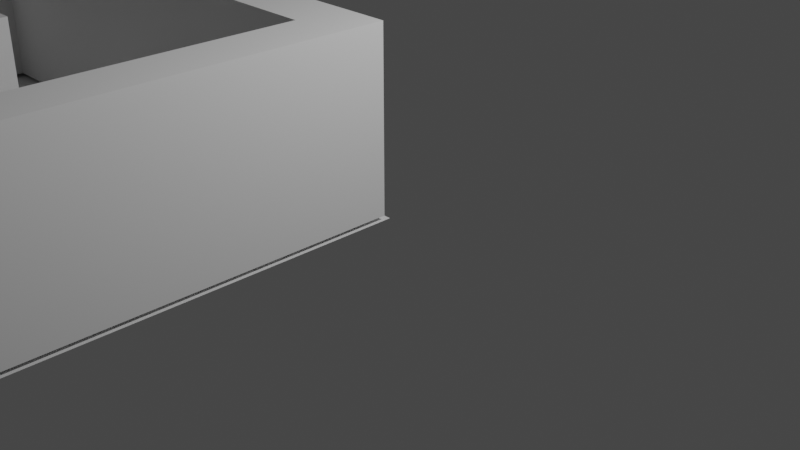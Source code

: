 # Source: Nivel_1.blend  (saved by Blender 3.6.13; exported with 4.5.12 LTS)
import bpy
from mathutils import Matrix  # noqa: F401  (used for matrix-valued properties, if any)

bpy.ops.wm.read_factory_settings(use_empty=True)
scene = bpy.context.scene
scene.name = 'Scene'

# ---- collections
col_collection = bpy.data.collections.new('Collection'); scene.collection.children.link(col_collection)

# ---- world
world_world = bpy.data.worlds.new('World'); scene.world = world_world
world_world.use_nodes = True; world_world.node_tree.nodes.clear()
_N = world_world.node_tree.nodes; _L = world_world.node_tree.links
n0 = _N.new('ShaderNodeOutputWorld'); n0.name = 'World Output'; n0.location = (300, 300)
n1 = _N.new('ShaderNodeBackground'); n1.name = 'Background'; n1.location = (10, 300)
n1.inputs[0].default_value = (0.05088, 0.05088, 0.05088, 1.0)
_L.new(n1.outputs[0], n0.inputs[0])
n0.is_active_output = True
world_world.color = (0.05088, 0.05088, 0.05088)
world_world.use_sun_shadow = False
world_world.sun_shadow_jitter_overblur = 0.0

# ---- cameras
cam_camera = bpy.data.cameras.new('Camera')
cam_camera.clip_end = 100.0
cam_camera.ortho_scale = 7.314

# ---- lights
light_light = bpy.data.lights.new('Light', 'POINT')
light_light.transmission_factor = 0.0
light_light.energy = 1000.0
light_light.shadow_soft_size = 0.1
light_light.shadow_maximum_resolution = 0.006
light_light.use_absolute_resolution = True

# ---- meshes
me_plane = bpy.data.meshes.new('Plane')
me_plane.from_pydata([(-17.33, -15.76, 0.009971), (0.9344, -15.76, 0.009971), (-17.33, 2.023, 0.009971), (0.9344, 2.023, 0.009971)], [], [(0, 1, 3, 2)])
_uv = me_plane.uv_layers.new(name='UVMap')
_uv.uv.foreach_set('vector', [0.0, 0.0, 1.0, 0.0, 1.0, 1.0, 0.0, 1.0])
me_plane.update()
me_cube_003 = bpy.data.meshes.new('Cube.003')
me_cube_003.from_pydata([(0.3421, 0.04239, -1.0), (0.3421, 0.04239, 1.0), (0.3357, 0.8452, -1.0), (0.3357, 0.8452, 1.0), (1.093, 0.04239, -1.0), (1.093, 0.04239, 1.0), (1.093, 0.8452, -1.0), (1.093, 0.8452, 1.0), (0.3421, -23.69, -1.0), (0.3421, -23.69, 1.0), (1.093, -23.69, 1.0), (1.093, -23.69, -1.0), (-8.399, 0.8452, -1.0), (-8.399, 0.04239, -1.0), (-8.399, 0.04239, 1.0), (-8.399, 0.8452, 1.0), (0.3421, -11.48, 1.0), (0.3421, -11.48, -1.0), (0.3421, -21.77, 1.0), (0.3421, -21.77, -1.0), (1.093, -21.77, 1.0), (1.093, -21.77, -1.0), (-7.722, 0.8452, 1.0), (-7.722, 0.04239, 1.0), (-7.722, 0.04239, -1.0), (-7.722, 0.8452, -1.0), (1.093, -6.242, 1.0), (1.093, -6.242, -1.0), (0.3421, -6.242, 1.0), (0.3421, -6.242, -1.0), (1.093, -5.048, 1.0), (1.093, -5.048, -1.0), (0.3421, -5.581, 1.0), (0.3421, -5.581, -1.0), (-8.399, -4.372, -1.0), (-8.399, -4.372, 1.0), (-7.722, -4.372, -1.0), (-7.722, -4.372, 1.0), (-7.722, -3.473, -1.0), (-8.399, -3.473, -1.0), (-7.722, -3.473, 1.0), (-8.399, -3.473, 1.0), (-13.13, -4.372, -1.0), (-13.13, -4.372, 1.0), (-13.13, -3.473, 1.0), (-13.13, -3.473, -1.0), (-2.939, -5.048, 1.0), (-2.939, -6.242, 1.0), (-2.939, -5.048, -1.0), (-2.939, -6.242, -1.0), (-2.038, -6.242, -1.0), (-2.232, -5.581, -1.0), (-2.038, -6.242, 1.0), (-2.232, -5.581, 1.0), (-2.939, -2.555, -1.0), (-2.939, -2.555, 1.0), (-2.232, -2.555, 1.0), (-2.232, -2.555, -1.0), (1.093, -12.25, 1.0), (1.093, -12.25, -1.0), (0.3416, -12.25, 1.0), (0.3416, -12.25, -1.0), (0.3426, -12.25, 1.0), (0.3426, -12.25, -1.0), (0.3421, -12.82, 1.0), (0.3421, -12.82, -1.0), (1.093, -12.82, 1.0), (1.093, -12.82, -1.0), (-6.739, -12.25, -1.0), (-6.739, -12.25, 1.0), (-6.739, -12.82, 1.0), (-6.739, -12.82, -1.0), (-7.341, -12.25, -1.0), (-7.341, -12.25, 1.0), (-7.341, -12.82, 1.0), (-7.341, -12.82, -1.0), (-6.739, -8.594, -1.0), (-6.739, -8.594, 1.0), (-7.341, -8.594, -1.0), (-7.341, -8.594, 1.0), (-11.97, -12.25, -1.0), (-11.97, -12.25, 1.0), (-11.97, -12.82, 1.0), (-11.97, -12.82, -1.0), (-7.889, -12.82, 1.0), (-7.889, -12.82, -1.0), (-7.889, -12.25, 1.0), (-7.889, -12.25, -1.0), (-8.569, -12.82, 1.0), (-8.569, -12.25, 1.0), (-8.569, -12.82, -1.0), (-8.569, -12.25, -1.0), (-8.569, -14.76, -1.0), (-7.889, -14.76, -1.0), (-7.889, -14.76, 1.0), (-8.569, -14.76, 1.0), (-8.569, -15.42, -1.0), (-7.889, -15.42, -1.0), (-7.889, -15.42, 1.0), (-8.569, -15.42, 1.0), (-10.34, -14.76, 1.0), (-10.34, -14.76, -1.0), (-10.34, -15.42, 1.0), (-10.34, -15.42, -1.0), (-11.04, -14.76, 1.0), (-11.04, -14.76, -1.0), (-11.04, -15.42, 1.0), (-11.04, -15.42, -1.0), (-10.34, -16.93, 1.0), (-10.34, -16.93, -1.0), (-11.04, -16.93, 1.0), (-11.04, -16.93, -1.0), (-10.34, -17.53, 1.0), (-10.34, -17.53, -1.0), (-11.04, -17.53, 1.0), (-11.04, -17.53, -1.0), (-3.152, -12.82, 1.0), (-3.152, -12.82, -1.0), (-3.152, -12.25, 1.0), (-3.152, -12.25, -1.0), (-3.706, -12.82, 1.0), (-3.706, -12.25, 1.0), (-3.706, -12.25, -1.0), (-3.706, -12.82, -1.0), (-3.706, -15.22, -1.0), (-3.152, -15.22, -1.0), (-3.152, -15.22, 1.0), (-3.706, -15.22, 1.0), (-14.66, -16.93, 1.0), (-14.66, -16.93, -1.0), (-14.66, -17.53, 1.0), (-14.66, -17.53, -1.0), (-15.55, -16.93, 1.0), (-15.55, -16.93, -1.0), (-15.55, -17.53, 1.0), (-15.55, -17.53, -1.0), (-14.66, -12.1, 1.0), (-14.66, -12.1, -1.0), (-15.55, -12.1, 1.0), (-15.55, -12.1, -1.0), (-14.66, -12.79, 1.0), (-15.55, -12.79, 1.0), (-15.55, -12.79, -1.0), (-14.66, -12.79, -1.0), (-18.62, -12.1, 1.0), (-18.62, -12.1, -1.0), (-18.62, -12.79, 1.0), (-18.62, -12.79, -1.0), (-19.38, -12.1, 1.0), (-19.38, -12.1, -1.0), (-19.38, -12.79, 1.0), (-19.38, -12.79, -1.0), (-18.62, -3.168, 1.0), (-18.62, -3.168, -1.0), (-19.38, -3.168, 1.0), (-19.38, -3.168, -1.0), (-19.38, -9.653, 1.0), (-19.38, -9.653, -1.0), (-18.62, -9.653, -1.0), (-18.62, -9.653, 1.0), (-19.38, -7.664, 1.0), (-19.38, -7.664, -1.0), (-18.62, -7.664, -1.0), (-18.62, -7.664, 1.0), (-19.38, -8.413, -1.0), (-18.62, -8.413, -1.0), (-18.62, -8.413, 1.0), (-19.38, -8.413, 1.0), (-17.7, -7.664, -1.0), (-17.7, -7.664, 1.0), (-17.7, -8.413, -1.0), (-17.7, -8.413, 1.0), (-17.0, -7.664, -1.0), (-17.0, -7.664, 1.0), (-17.0, -8.413, -1.0), (-17.0, -8.413, 1.0), (-17.7, -10.09, -1.0), (-17.7, -10.09, 1.0), (-17.0, -10.09, -1.0), (-17.0, -10.09, 1.0), (-17.7, -10.58, -1.0), (-17.7, -10.58, 1.0), (-17.0, -10.58, -1.0), (-17.0, -10.58, 1.0), (-14.56, -10.09, -1.0), (-14.56, -10.09, 1.0), (-14.56, -10.58, -1.0), (-14.56, -10.58, 1.0), (-13.39, -10.09, -1.0), (-13.39, -10.09, 1.0), (-13.39, -10.58, -1.0), (-13.39, -10.58, 1.0), (-22.08, 0.1661, -1.0), (-22.08, 0.1661, 1.0), (-22.08, 0.9689, -1.0), (-22.08, 0.9689, 1.0), (-21.41, 0.1661, -1.0), (-21.41, 0.1661, 1.0), (-21.41, 0.9689, -1.0), (-21.41, 0.9689, 1.0), (-22.08, -23.56, -1.0), (-22.08, -23.56, 1.0), (-21.41, -23.56, 1.0), (-21.41, -23.56, -1.0), (-11.03, 0.9689, 1.0), (-11.03, 0.9689, -1.0), (-11.03, 0.1661, -1.0), (-11.03, 0.1661, 1.0), (-15.06, 0.1661, -1.0), (-15.06, 0.1661, 1.0), (-15.06, 0.9689, -1.0), (-15.06, 0.9689, 1.0), (-15.84, 0.1661, 1.0), (-15.84, 0.9689, 1.0), (-15.84, 0.1661, -1.0), (-15.84, 0.9689, -1.0), (-15.84, -6.544, -1.0), (-15.06, -6.544, -1.0), (-15.06, -6.544, 1.0), (-15.84, -6.544, 1.0), (-15.84, -7.452, -1.0), (-15.06, -7.452, -1.0), (-15.06, -7.452, 1.0), (-15.84, -7.452, 1.0), (-11.26, -6.544, -1.0), (-11.26, -6.544, 1.0), (-11.26, -7.452, -1.0), (-11.26, -7.452, 1.0), (-11.93, -7.452, 1.0), (-11.93, -6.544, 1.0), (-11.93, -7.452, -1.0), (-11.93, -6.544, -1.0), (-11.26, -9.557, -1.0), (-11.26, -9.557, 1.0), (-11.93, -9.557, 1.0), (-11.93, -9.557, -1.0), (-11.26, -9.064, -1.0), (-11.93, -9.064, -1.0), (-11.93, -9.064, 1.0), (-11.26, -9.064, 1.0), (-8.611, -9.557, -1.0), (-8.611, -9.557, 1.0), (-8.611, -9.064, -1.0), (-8.611, -9.064, 1.0), (-9.242, -9.064, 1.0), (-9.242, -9.064, -1.0), (-9.242, -9.557, -1.0), (-9.242, -9.557, 1.0), (-8.611, -6.476, 1.0), (-8.611, -6.476, -1.0), (-9.242, -6.476, 1.0), (-9.242, -6.476, -1.0), (-8.611, -7.199, 1.0), (-9.242, -7.199, 1.0), (-9.242, -7.199, -1.0), (-8.611, -7.199, -1.0), (-4.689, -6.476, 1.0), (-4.689, -6.476, -1.0), (-4.689, -7.199, 1.0), (-4.689, -7.199, -1.0), (-5.414, -7.199, 1.0), (-5.414, -6.476, 1.0), (-5.414, -6.476, -1.0), (-5.414, -7.199, -1.0), (-4.689, -2.543, 1.0), (-4.689, -2.543, -1.0), (-5.414, -2.543, 1.0), (-5.414, -2.543, -1.0), (-5.164, -10.75, -1.0), (-5.164, -10.75, 1.0), (-5.414, -10.75, 1.0), (-5.414, -10.75, -1.0), (-22.08, -22.87, 1.0), (-21.41, -22.87, 1.0), (-21.41, -22.87, -1.0), (-22.08, -22.87, -1.0), (-3.284, -23.56, 1.0), (-3.284, -23.56, -1.0), (-3.284, -22.87, 1.0), (-3.284, -22.87, -1.0), (-3.864, -23.56, 1.0), (-3.864, -22.87, 1.0), (-3.864, -22.87, -1.0), (-3.864, -23.56, -1.0), (-3.284, -20.33, 1.0), (-3.284, -20.33, -1.0), (-3.864, -20.33, 1.0), (-3.864, -20.33, -1.0), (-3.284, -19.73, 1.0), (-3.284, -19.73, -1.0), (-3.864, -19.73, 1.0), (-3.864, -19.73, -1.0), (-3.284, -17.61, 1.0), (-3.284, -17.61, -1.0), (-3.864, -17.61, 1.0), (-3.864, -17.61, -1.0), (-6.781, -20.33, 1.0), (-6.781, -20.33, -1.0), (-6.781, -19.73, 1.0), (-6.781, -19.73, -1.0), (-3.284, -17.09, 1.0), (-3.284, -17.09, -1.0), (-3.864, -17.09, 1.0), (-3.864, -17.09, -1.0), (-6.81, -17.61, 1.0), (-6.81, -17.61, -1.0), (-6.81, -17.09, 1.0), (-6.81, -17.09, -1.0), (-6.417, -17.09, 1.0), (-6.417, -17.61, 1.0), (-6.417, -17.61, -1.0), (-6.417, -17.09, -1.0), (-6.81, -14.52, 1.0), (-6.81, -14.52, -1.0), (-6.417, -14.52, 1.0), (-6.417, -14.52, -1.0), (-8.49, -17.61, 1.0), (-8.49, -17.61, -1.0), (-8.49, -17.09, 1.0), (-8.49, -17.09, -1.0), (-9.029, -17.61, 1.0), (-9.029, -17.61, -1.0), (-9.029, -17.09, 1.0), (-9.029, -17.09, -1.0), (-8.49, -19.42, 1.0), (-8.49, -19.42, -1.0), (-9.029, -19.42, 1.0), (-9.029, -19.42, -1.0), (-8.49, -20.24, 1.0), (-8.49, -20.24, -1.0), (-9.029, -20.24, 1.0), (-9.029, -20.24, -1.0), (-11.25, -19.42, 1.0), (-11.25, -19.42, -1.0), (-11.25, -20.24, 1.0), (-11.25, -20.24, -1.0), (-12.64, -22.87, 1.0), (-12.64, -22.87, -1.0), (-12.64, -23.56, -1.0), (-12.64, -23.56, 1.0), (-13.22, -22.87, 1.0), (-13.22, -22.87, -1.0), (-13.22, -23.56, -1.0), (-13.22, -23.56, 1.0), (-21.41, -12.16, 1.0), (-21.41, -12.16, -1.0), (-22.08, -12.16, 1.0), (-22.08, -12.16, -1.0), (-22.08, -12.7, 1.0), (-22.08, -12.7, -1.0), (-21.41, -12.7, 1.0), (-21.41, -12.7, -1.0), (-12.64, -19.35, 1.0), (-12.64, -19.35, -1.0), (-13.22, -19.35, 1.0), (-13.22, -19.35, -1.0), (-12.64, -20.07, -1.0), (-12.64, -20.07, 1.0), (-13.22, -20.07, 1.0), (-13.22, -20.07, -1.0), (-18.78, -19.35, 1.0), (-18.78, -19.35, -1.0), (-18.78, -20.07, 1.0), (-18.78, -20.07, -1.0), (-19.42, -19.35, 1.0), (-19.42, -19.35, -1.0), (-19.42, -20.07, 1.0), (-19.42, -20.07, -1.0), (-18.78, -14.87, 1.0), (-18.78, -14.87, -1.0), (-19.42, -14.87, 1.0), (-19.42, -14.87, -1.0), (-6.81, -15.18, 1.0), (-6.81, -15.18, -1.0), (-6.417, -15.18, -1.0), (-6.417, -15.18, 1.0), (-4.924, -14.52, -1.0), (-4.924, -14.52, 1.0), (-4.924, -15.18, -1.0), (-4.924, -15.18, 1.0), (-4.689, -10.17, 1.0), (-4.689, -10.17, -1.0), (-5.414, -10.17, -1.0), (-5.414, -10.17, 1.0), (-2.183, -10.75, -1.0), (-2.183, -10.75, 1.0), (-2.183, -10.17, 1.0), (-2.183, -10.17, -1.0), (-18.78, -15.85, 1.0), (-19.42, -15.85, 1.0), (-19.42, -15.85, -1.0), (-18.78, -15.85, -1.0)], [], [(23, 22, 15, 14), (2, 3, 7, 6), (6, 7, 5, 4), (20, 18, 9, 10), (2, 6, 4, 0), (7, 3, 1, 5), (11, 10, 9, 8), (21, 20, 10, 11), (18, 19, 8, 9), (19, 21, 11, 8), (13, 14, 15, 12), (25, 24, 13, 12), (22, 25, 12, 15), (39, 38, 36, 34), (58, 59, 27, 26), (16, 60, 58, 26, 28), (65, 67, 21, 19), (64, 65, 19, 18), (67, 66, 20, 21), (66, 64, 18, 20), (0, 1, 23, 24), (3, 2, 25, 22), (2, 0, 24, 25), (1, 3, 22, 23), (30, 32, 28, 26), (31, 30, 26, 27), (51, 50, 49, 48), (33, 31, 27, 29), (0, 4, 31, 33), (1, 0, 33, 32), (4, 5, 30, 31), (5, 1, 32, 30), (36, 37, 35, 34), (38, 40, 37, 36), (40, 41, 35, 37), (34, 35, 43, 42), (14, 13, 39, 41), (23, 14, 41, 40), (24, 23, 40, 38), (13, 24, 38, 39), (44, 45, 42, 43), (39, 34, 42, 45), (35, 41, 44, 43), (41, 39, 45, 44), (46, 48, 49, 47), (50, 52, 47, 49), (52, 53, 46, 47), (51, 48, 54, 57), (32, 33, 51, 53), (28, 32, 53, 52), (29, 28, 52, 50), (33, 29, 50, 51), (56, 57, 54, 55), (46, 53, 56, 55), (48, 46, 55, 54), (53, 51, 57, 56), (60, 16, 62), (17, 63, 62, 16, 28, 29), (17, 61, 63), (61, 60, 62, 63), (58, 60, 64, 66), (59, 58, 66, 67), (123, 120, 70, 71), (61, 59, 67, 65), (69, 68, 76, 77), (120, 121, 69, 70), (121, 122, 68, 69), (122, 123, 71, 68), (90, 88, 82, 83), (71, 70, 74, 75), (70, 69, 73, 74), (68, 71, 75, 72), (77, 76, 78, 79), (68, 72, 78, 76), (72, 73, 79, 78), (73, 69, 77, 79), (81, 80, 83, 82), (88, 89, 81, 82), (91, 90, 83, 80), (89, 91, 80, 81), (73, 72, 87, 86), (72, 75, 85, 87), (74, 73, 86, 84), (75, 74, 84, 85), (86, 87, 91, 89), (87, 85, 90, 91), (84, 86, 89, 88), (88, 90, 92, 95), (93, 94, 98, 97), (85, 84, 94, 93), (90, 85, 93, 92), (84, 88, 95, 94), (97, 98, 99, 96), (94, 95, 99, 98), (92, 93, 97, 96), (92, 96, 103, 101), (101, 103, 107, 105), (96, 99, 102, 103), (95, 92, 101, 100), (99, 95, 100, 102), (104, 105, 107, 106), (102, 106, 110, 108), (102, 100, 104, 106), (100, 101, 105, 104), (111, 109, 113, 115), (103, 102, 108, 109), (107, 103, 109, 111), (106, 107, 111, 110), (113, 112, 114, 115), (109, 108, 112, 113), (108, 110, 114, 112), (110, 111, 129, 128), (61, 65, 117, 119), (60, 61, 119, 118), (64, 60, 118, 116), (65, 64, 116, 117), (119, 117, 123, 122), (118, 119, 122, 121), (116, 118, 121, 120), (116, 120, 127, 126), (125, 126, 127, 124), (120, 123, 124, 127), (117, 116, 126, 125), (123, 117, 125, 124), (130, 128, 132, 134), (114, 110, 128, 130), (111, 115, 131, 129), (115, 114, 130, 131), (132, 133, 135, 134), (131, 130, 134, 135), (129, 131, 135, 133), (141, 140, 136, 138), (136, 137, 139, 138), (141, 138, 144, 146), (143, 142, 139, 137), (140, 143, 137, 136), (128, 129, 143, 140), (129, 133, 142, 143), (133, 132, 141, 142), (132, 128, 140, 141), (145, 147, 151, 149), (142, 141, 146, 147), (138, 139, 145, 144), (139, 142, 147, 145), (151, 150, 148, 149), (161, 160, 154, 155), (147, 146, 150, 151), (146, 144, 148, 150), (152, 153, 155, 154), (162, 161, 155, 153), (163, 162, 153, 152), (160, 163, 152, 154), (148, 144, 159, 156), (144, 145, 158, 159), (145, 149, 157, 158), (149, 148, 156, 157), (167, 166, 163, 160), (165, 162, 168, 170), (165, 164, 161, 162), (164, 167, 160, 161), (157, 156, 167, 164), (158, 157, 164, 165), (159, 158, 165, 166), (156, 159, 166, 167), (169, 171, 175, 173), (162, 163, 169, 168), (166, 165, 170, 171), (163, 166, 171, 169), (175, 174, 172, 173), (168, 169, 173, 172), (170, 174, 178, 176), (170, 168, 172, 174), (176, 178, 182, 180), (174, 175, 179, 178), (171, 170, 176, 177), (175, 171, 177, 179), (181, 180, 182, 183), (179, 183, 187, 185), (179, 177, 181, 183), (177, 176, 180, 181), (186, 184, 188, 190), (178, 179, 185, 184), (182, 178, 184, 186), (183, 182, 186, 187), (188, 189, 191, 190), (184, 185, 189, 188), (185, 187, 191, 189), (187, 186, 190, 191), (192, 193, 195, 194), (194, 195, 199, 198), (209, 208, 206, 207), (273, 272, 201, 202), (194, 198, 196, 192), (199, 195, 193, 197), (203, 202, 201, 200), (281, 280, 276, 278), (272, 275, 200, 201), (275, 274, 203, 200), (205, 204, 207, 206), (208, 210, 205, 206), (211, 209, 207, 204), (210, 211, 204, 205), (215, 213, 211, 210), (213, 212, 209, 211), (214, 215, 210, 208), (208, 209, 218, 217), (197, 196, 214, 212), (196, 198, 215, 214), (199, 197, 212, 213), (198, 199, 213, 215), (218, 219, 223, 222), (212, 214, 216, 219), (209, 212, 219, 218), (214, 208, 217, 216), (223, 220, 221, 222), (216, 217, 221, 220), (219, 216, 220, 223), (229, 228, 227, 225), (224, 225, 227, 226), (237, 236, 232, 235), (230, 231, 224, 226), (231, 229, 225, 224), (217, 218, 229, 231), (221, 217, 231, 230), (222, 221, 230, 228), (218, 222, 228, 229), (234, 235, 232, 233), (239, 238, 234, 233), (238, 237, 235, 234), (253, 252, 248, 250), (226, 227, 239, 236), (228, 230, 237, 238), (227, 228, 238, 239), (230, 226, 236, 237), (242, 243, 241, 240), (246, 245, 242, 240), (247, 246, 240, 241), (244, 247, 241, 243), (239, 233, 247, 244), (233, 232, 246, 247), (232, 236, 245, 246), (236, 239, 244, 245), (251, 250, 248, 249), (254, 253, 250, 251), (255, 254, 251, 249), (261, 260, 258, 256), (243, 242, 255, 252), (242, 245, 254, 255), (245, 244, 253, 254), (244, 243, 252, 253), (258, 259, 257, 256), (262, 261, 266, 267), (263, 262, 257, 259), (380, 269, 385, 386), (252, 255, 263, 260), (255, 249, 262, 263), (249, 248, 261, 262), (248, 252, 260, 261), (267, 266, 264, 265), (257, 262, 267, 265), (256, 257, 265, 264), (261, 256, 264, 266), (270, 271, 268, 269), (383, 382, 271, 270), (380, 383, 270, 269), (382, 381, 268, 271), (349, 351, 274, 275), (348, 349, 275, 272), (351, 350, 273, 274), (350, 348, 272, 273), (279, 278, 276, 277), (279, 282, 287, 285), (283, 282, 279, 277), (280, 283, 277, 276), (339, 338, 283, 280), (338, 337, 282, 283), (337, 336, 281, 282), (336, 339, 280, 281), (287, 286, 296, 297), (281, 278, 284, 286), (278, 279, 285, 284), (282, 281, 286, 287), (289, 291, 295, 293), (286, 284, 288, 290), (285, 287, 291, 289), (284, 285, 289, 288), (292, 293, 301, 300), (288, 289, 293, 292), (291, 290, 294, 295), (290, 288, 292, 294), (297, 296, 298, 299), (286, 290, 298, 296), (291, 287, 297, 299), (290, 291, 299, 298), (303, 302, 300, 301), (309, 308, 306, 304), (294, 292, 300, 302), (293, 295, 303, 301), (307, 305, 317, 319), (310, 309, 304, 305), (311, 310, 305, 307), (373, 372, 312, 313), (302, 303, 311, 308), (303, 295, 310, 311), (295, 294, 309, 310), (294, 302, 308, 309), (314, 315, 313, 312), (375, 374, 378, 379), (372, 375, 314, 312), (374, 373, 313, 315), (319, 317, 321, 323), (306, 307, 319, 318), (304, 306, 318, 316), (305, 304, 316, 317), (321, 320, 322, 323), (318, 319, 323, 322), (316, 318, 322, 320), (321, 317, 325, 327), (324, 326, 330, 328), (320, 321, 327, 326), (316, 320, 326, 324), (317, 316, 324, 325), (329, 328, 330, 331), (331, 330, 334, 335), (327, 325, 329, 331), (325, 324, 328, 329), (332, 333, 335, 334), (327, 331, 335, 333), (326, 327, 333, 332), (330, 326, 332, 334), (340, 343, 339, 336), (357, 356, 353, 352), (342, 341, 337, 338), (343, 342, 338, 339), (202, 203, 342, 343), (203, 274, 341, 342), (274, 273, 340, 341), (273, 202, 343, 340), (197, 193, 346, 344), (196, 197, 344, 345), (193, 192, 347, 346), (192, 196, 345, 347), (344, 346, 348, 350), (345, 344, 350, 351), (346, 347, 349, 348), (347, 345, 351, 349), (355, 354, 352, 353), (358, 354, 360, 362), (358, 357, 352, 354), (356, 359, 355, 353), (337, 341, 359, 356), (340, 336, 357, 358), (341, 340, 358, 359), (336, 337, 356, 357), (362, 360, 364, 366), (355, 359, 363, 361), (354, 355, 361, 360), (359, 358, 362, 363), (367, 366, 364, 365), (361, 363, 367, 365), (389, 388, 368, 370), (363, 362, 366, 367), (368, 369, 371, 370), (390, 389, 370, 371), (391, 390, 371, 369), (388, 391, 369, 368), (311, 307, 373, 374), (306, 308, 375, 372), (308, 311, 374, 375), (307, 306, 372, 373), (379, 378, 376, 377), (315, 314, 377, 376), (374, 315, 376, 378), (314, 375, 379, 377), (263, 259, 381, 382), (258, 260, 383, 380), (260, 263, 382, 383), (259, 258, 380, 381), (387, 386, 385, 384), (269, 268, 384, 385), (381, 380, 386, 387), (268, 381, 387, 384), (360, 361, 391, 388), (361, 365, 390, 391), (365, 364, 389, 390), (364, 360, 388, 389), (59, 61, 17, 29, 27)])
_uv = me_cube_003.uv_layers.new(name='UVMap')
_uv.uv.foreach_set('vector', [0.875, 0.75, 0.875, 0.5, 0.875, 0.5, 0.875, 0.75, 0.375, 0.25, 0.625, 0.25, 0.625, 0.5, 0.375, 0.5, 0.375, 0.5, 0.625, 0.5, 0.625, 0.75, 0.375, 0.75, 0.625, 0.75, 0.875, 0.75, 0.875, 0.75, 0.625, 0.75, 0.125, 0.5, 0.375, 0.5, 0.375, 0.75, 0.125, 0.75, 0.625, 0.5, 0.875, 0.5, 0.875, 0.75, 0.625, 0.75, 0.375, 0.75, 0.625, 0.75, 0.625, 1.0, 0.375, 1.0, 0.375, 0.75, 0.625, 0.75, 0.625, 0.75, 0.375, 0.75, 0.625, 0.0, 0.375, 0.0, 0.375, 0.0, 0.625, 0.0, 0.125, 0.75, 0.375, 0.75, 0.375, 0.75, 0.125, 0.75, 0.375, 0.0, 0.625, 0.0, 0.625, 0.25, 0.375, 0.25, 0.125, 0.5, 0.125, 0.75, 0.125, 0.75, 0.125, 0.5, 0.625, 0.25, 0.375, 0.25, 0.375, 0.25, 0.625, 0.25, 0.125, 0.75, 0.125, 0.75, 0.125, 0.75, 0.125, 0.75, 0.625, 0.75, 0.375, 0.75, 0.375, 0.75, 0.625, 0.75, 0.875, 0.75, 0.875, 0.75, 0.625, 0.75, 0.625, 0.75, 0.875, 0.75, 0.125, 0.75, 0.375, 0.75, 0.375, 0.75, 0.125, 0.75, 0.625, 0.0, 0.375, 0.0, 0.375, 0.0, 0.625, 0.0, 0.375, 0.75, 0.625, 0.75, 0.625, 0.75, 0.375, 0.75, 0.625, 0.75, 0.875, 0.75, 0.875, 0.75, 0.625, 0.75, 0.375, 0.0, 0.625, 0.0, 0.625, 0.0, 0.375, 0.0, 0.625, 0.25, 0.375, 0.25, 0.375, 0.25, 0.625, 0.25, 0.125, 0.5, 0.125, 0.75, 0.125, 0.75, 0.125, 0.5, 0.875, 0.75, 0.875, 0.5, 0.875, 0.5, 0.875, 0.75, 0.625, 0.75, 0.875, 0.75, 0.875, 0.75, 0.625, 0.75, 0.375, 0.75, 0.625, 0.75, 0.625, 0.75, 0.375, 0.75, 0.125, 0.75, 0.125, 0.75, 0.125, 0.75, 0.125, 0.75, 0.125, 0.75, 0.375, 0.75, 0.375, 0.75, 0.125, 0.75, 0.125, 0.75, 0.375, 0.75, 0.375, 0.75, 0.125, 0.75, 0.625, 0.0, 0.375, 0.0, 0.375, 0.0, 0.625, 0.0, 0.375, 0.75, 0.625, 0.75, 0.625, 0.75, 0.375, 0.75, 0.625, 0.75, 0.875, 0.75, 0.875, 0.75, 0.625, 0.75, 0.375, 0.0, 0.625, 0.0, 0.625, 0.0, 0.375, 0.0, 0.375, 0.0, 0.625, 0.0, 0.625, 0.0, 0.375, 0.0, 0.875, 0.75, 0.875, 0.75, 0.875, 0.75, 0.875, 0.75, 0.375, 0.0, 0.625, 0.0, 0.625, 0.0, 0.375, 0.0, 0.625, 0.0, 0.375, 0.0, 0.375, 0.0, 0.625, 0.0, 0.875, 0.75, 0.875, 0.75, 0.875, 0.75, 0.875, 0.75, 0.375, 0.0, 0.625, 0.0, 0.625, 0.0, 0.375, 0.0, 0.125, 0.75, 0.125, 0.75, 0.125, 0.75, 0.125, 0.75, 0.625, 0.0, 0.375, 0.0, 0.375, 0.0, 0.625, 0.0, 0.125, 0.75, 0.125, 0.75, 0.125, 0.75, 0.125, 0.75, 0.875, 0.75, 0.875, 0.75, 0.875, 0.75, 0.875, 0.75, 0.625, 0.0, 0.375, 0.0, 0.375, 0.0, 0.625, 0.0, 0.625, 0.0, 0.375, 0.0, 0.375, 0.0, 0.625, 0.0, 0.375, 0.0, 0.625, 0.0, 0.625, 0.0, 0.375, 0.0, 0.875, 0.75, 0.875, 0.75, 0.875, 0.75, 0.875, 0.75, 0.125, 0.75, 0.125, 0.75, 0.125, 0.75, 0.125, 0.75, 0.625, 0.0, 0.375, 0.0, 0.375, 0.0, 0.625, 0.0, 0.875, 0.75, 0.875, 0.75, 0.875, 0.75, 0.875, 0.75, 0.375, 0.0, 0.625, 0.0, 0.625, 0.0, 0.375, 0.0, 0.125, 0.75, 0.125, 0.75, 0.125, 0.75, 0.125, 0.75, 0.625, 0.0, 0.375, 0.0, 0.375, 0.0, 0.625, 0.0, 0.875, 0.75, 0.875, 0.75, 0.875, 0.75, 0.875, 0.75, 0.375, 0.0, 0.625, 0.0, 0.625, 0.0, 0.375, 0.0, 0.625, 0.0, 0.375, 0.0, 0.375, 0.0, 0.625, 0.0, 0.875, 0.75, 0.875, 0.75, 0.875, 0.75, 0.375, 0.0, 0.375, 0.0, 0.625, 0.0, 0.625, 0.0, 0.625, 0.0, 0.375, 0.0, 0.125, 0.75, 0.125, 0.75, 0.125, 0.75, 0.375, 0.0, 0.625, 0.0, 0.625, 0.0, 0.375, 0.0, 0.625, 0.75, 0.875, 0.75, 0.875, 0.75, 0.625, 0.75, 0.375, 0.75, 0.625, 0.75, 0.625, 0.75, 0.375, 0.75, 0.375, 0.0, 0.625, 0.0, 0.625, 0.0, 0.375, 0.0, 0.125, 0.75, 0.375, 0.75, 0.375, 0.75, 0.125, 0.75, 0.625, 0.0, 0.375, 0.0, 0.375, 0.0, 0.625, 0.0, 0.875, 0.75, 0.875, 0.75, 0.875, 0.75, 0.875, 0.75, 0.625, 0.0, 0.375, 0.0, 0.375, 0.0, 0.625, 0.0, 0.125, 0.75, 0.125, 0.75, 0.125, 0.75, 0.125, 0.75, 0.375, 0.0, 0.625, 0.0, 0.625, 0.0, 0.375, 0.0, 0.375, 0.0, 0.625, 0.0, 0.625, 0.0, 0.375, 0.0, 0.875, 0.75, 0.875, 0.75, 0.875, 0.75, 0.875, 0.75, 0.125, 0.75, 0.125, 0.75, 0.125, 0.75, 0.125, 0.75, 0.625, 0.0, 0.375, 0.0, 0.375, 0.0, 0.625, 0.0, 0.125, 0.75, 0.125, 0.75, 0.125, 0.75, 0.125, 0.75, 0.375, 0.0, 0.625, 0.0, 0.625, 0.0, 0.375, 0.0, 0.875, 0.75, 0.875, 0.75, 0.875, 0.75, 0.875, 0.75, 0.625, 0.0, 0.375, 0.0, 0.375, 0.0, 0.625, 0.0, 0.875, 0.75, 0.875, 0.75, 0.875, 0.75, 0.875, 0.75, 0.125, 0.75, 0.125, 0.75, 0.125, 0.75, 0.125, 0.75, 0.625, 0.0, 0.375, 0.0, 0.375, 0.0, 0.625, 0.0, 0.625, 0.0, 0.375, 0.0, 0.375, 0.0, 0.625, 0.0, 0.125, 0.75, 0.125, 0.75, 0.125, 0.75, 0.125, 0.75, 0.875, 0.75, 0.875, 0.75, 0.875, 0.75, 0.875, 0.75, 0.375, 0.0, 0.625, 0.0, 0.625, 0.0, 0.375, 0.0, 0.625, 0.0, 0.375, 0.0, 0.375, 0.0, 0.625, 0.0, 0.125, 0.75, 0.125, 0.75, 0.125, 0.75, 0.125, 0.75, 0.875, 0.75, 0.875, 0.75, 0.875, 0.75, 0.875, 0.75, 0.625, 0.0, 0.375, 0.0, 0.375, 0.0, 0.625, 0.0, 0.375, 0.0, 0.625, 0.0, 0.625, 0.0, 0.375, 0.0, 0.375, 0.0, 0.625, 0.0, 0.625, 0.0, 0.375, 0.0, 0.125, 0.75, 0.125, 0.75, 0.125, 0.75, 0.125, 0.75, 0.875, 0.75, 0.875, 0.75, 0.875, 0.75, 0.875, 0.75, 0.375, 0.0, 0.625, 0.0, 0.625, 0.0, 0.375, 0.0, 0.875, 0.75, 0.875, 0.75, 0.875, 0.75, 0.875, 0.75, 0.125, 0.75, 0.125, 0.75, 0.125, 0.75, 0.125, 0.75, 0.125, 0.75, 0.125, 0.75, 0.125, 0.75, 0.125, 0.75, 0.125, 0.75, 0.125, 0.75, 0.125, 0.75, 0.125, 0.75, 0.375, 0.0, 0.625, 0.0, 0.625, 0.0, 0.375, 0.0, 0.625, 0.0, 0.375, 0.0, 0.375, 0.0, 0.625, 0.0, 0.875, 0.75, 0.875, 0.75, 0.875, 0.75, 0.875, 0.75, 0.625, 0.0, 0.375, 0.0, 0.375, 0.0, 0.625, 0.0, 0.875, 0.75, 0.875, 0.75, 0.875, 0.75, 0.875, 0.75, 0.875, 0.75, 0.875, 0.75, 0.875, 0.75, 0.875, 0.75, 0.625, 0.0, 0.375, 0.0, 0.375, 0.0, 0.625, 0.0, 0.125, 0.75, 0.125, 0.75, 0.125, 0.75, 0.125, 0.75, 0.375, 0.0, 0.625, 0.0, 0.625, 0.0, 0.375, 0.0, 0.125, 0.75, 0.125, 0.75, 0.125, 0.75, 0.125, 0.75, 0.625, 0.0, 0.375, 0.0, 0.375, 0.0, 0.625, 0.0, 0.375, 0.0, 0.625, 0.0, 0.625, 0.0, 0.375, 0.0, 0.375, 0.0, 0.625, 0.0, 0.625, 0.0, 0.375, 0.0, 0.875, 0.75, 0.875, 0.75, 0.875, 0.75, 0.875, 0.75, 0.625, 0.0, 0.375, 0.0, 0.375, 0.0, 0.625, 0.0, 0.125, 0.75, 0.125, 0.75, 0.125, 0.75, 0.125, 0.75, 0.625, 0.0, 0.375, 0.0, 0.375, 0.0, 0.625, 0.0, 0.875, 0.75, 0.875, 0.75, 0.875, 0.75, 0.875, 0.75, 0.375, 0.0, 0.625, 0.0, 0.625, 0.0, 0.375, 0.0, 0.125, 0.75, 0.125, 0.75, 0.125, 0.75, 0.125, 0.75, 0.625, 0.0, 0.375, 0.0, 0.375, 0.0, 0.625, 0.0, 0.875, 0.75, 0.875, 0.75, 0.875, 0.75, 0.875, 0.75, 0.875, 0.75, 0.875, 0.75, 0.875, 0.75, 0.875, 0.75, 0.375, 0.0, 0.625, 0.0, 0.625, 0.0, 0.375, 0.0, 0.625, 0.0, 0.375, 0.0, 0.375, 0.0, 0.625, 0.0, 0.375, 0.0, 0.625, 0.0, 0.625, 0.0, 0.375, 0.0, 0.125, 0.75, 0.125, 0.75, 0.125, 0.75, 0.125, 0.75, 0.875, 0.75, 0.875, 0.75, 0.875, 0.75, 0.875, 0.75, 0.875, 0.75, 0.875, 0.75, 0.875, 0.75, 0.875, 0.75, 0.125, 0.75, 0.125, 0.75, 0.125, 0.75, 0.125, 0.75, 0.375, 0.0, 0.625, 0.0, 0.625, 0.0, 0.375, 0.0, 0.625, 0.0, 0.375, 0.0, 0.375, 0.0, 0.625, 0.0, 0.375, 0.0, 0.625, 0.0, 0.625, 0.0, 0.375, 0.0, 0.125, 0.75, 0.125, 0.75, 0.125, 0.75, 0.125, 0.75, 0.875, 0.75, 0.875, 0.75, 0.875, 0.75, 0.875, 0.75, 0.625, 0.0, 0.375, 0.0, 0.375, 0.0, 0.625, 0.0, 0.875, 0.75, 0.875, 0.75, 0.875, 0.75, 0.875, 0.75, 0.125, 0.75, 0.125, 0.75, 0.125, 0.75, 0.125, 0.75, 0.625, 0.0, 0.375, 0.0, 0.375, 0.0, 0.625, 0.0, 0.625, 0.0, 0.375, 0.0, 0.375, 0.0, 0.625, 0.0, 0.125, 0.75, 0.125, 0.75, 0.125, 0.75, 0.125, 0.75, 0.375, 0.0, 0.625, 0.0, 0.625, 0.0, 0.375, 0.0, 0.875, 0.75, 0.875, 0.75, 0.875, 0.75, 0.875, 0.75, 0.125, 0.75, 0.125, 0.75, 0.125, 0.75, 0.125, 0.75, 0.375, 0.0, 0.625, 0.0, 0.625, 0.0, 0.375, 0.0, 0.625, 0.0, 0.375, 0.0, 0.375, 0.0, 0.625, 0.0, 0.125, 0.75, 0.125, 0.75, 0.125, 0.75, 0.125, 0.75, 0.375, 0.0, 0.625, 0.0, 0.625, 0.0, 0.375, 0.0, 0.375, 0.0, 0.625, 0.0, 0.625, 0.0, 0.375, 0.0, 0.375, 0.0, 0.625, 0.0, 0.625, 0.0, 0.375, 0.0, 0.875, 0.75, 0.875, 0.75, 0.875, 0.75, 0.875, 0.75, 0.625, 0.0, 0.375, 0.0, 0.375, 0.0, 0.625, 0.0, 0.125, 0.75, 0.125, 0.75, 0.125, 0.75, 0.125, 0.75, 0.625, 0.0, 0.375, 0.0, 0.375, 0.0, 0.625, 0.0, 0.875, 0.75, 0.875, 0.75, 0.875, 0.75, 0.875, 0.75, 0.875, 0.75, 0.875, 0.75, 0.875, 0.75, 0.875, 0.75, 0.625, 0.0, 0.375, 0.0, 0.375, 0.0, 0.625, 0.0, 0.125, 0.75, 0.125, 0.75, 0.125, 0.75, 0.125, 0.75, 0.375, 0.0, 0.625, 0.0, 0.625, 0.0, 0.375, 0.0, 0.875, 0.75, 0.875, 0.75, 0.875, 0.75, 0.875, 0.75, 0.125, 0.75, 0.125, 0.75, 0.125, 0.75, 0.125, 0.75, 0.125, 0.75, 0.125, 0.75, 0.125, 0.75, 0.125, 0.75, 0.375, 0.0, 0.625, 0.0, 0.625, 0.0, 0.375, 0.0, 0.375, 0.0, 0.625, 0.0, 0.625, 0.0, 0.375, 0.0, 0.125, 0.75, 0.125, 0.75, 0.125, 0.75, 0.125, 0.75, 0.625, 0.0, 0.375, 0.0, 0.375, 0.0, 0.625, 0.0, 0.875, 0.75, 0.875, 0.75, 0.875, 0.75, 0.875, 0.75, 0.875, 0.75, 0.875, 0.75, 0.875, 0.75, 0.875, 0.75, 0.375, 0.0, 0.625, 0.0, 0.625, 0.0, 0.375, 0.0, 0.625, 0.0, 0.375, 0.0, 0.375, 0.0, 0.625, 0.0, 0.875, 0.75, 0.875, 0.75, 0.875, 0.75, 0.875, 0.75, 0.625, 0.0, 0.375, 0.0, 0.375, 0.0, 0.625, 0.0, 0.375, 0.0, 0.625, 0.0, 0.625, 0.0, 0.375, 0.0, 0.125, 0.75, 0.125, 0.75, 0.125, 0.75, 0.125, 0.75, 0.125, 0.75, 0.125, 0.75, 0.125, 0.75, 0.125, 0.75, 0.125, 0.75, 0.125, 0.75, 0.125, 0.75, 0.125, 0.75, 0.375, 0.0, 0.625, 0.0, 0.625, 0.0, 0.375, 0.0, 0.625, 0.0, 0.375, 0.0, 0.375, 0.0, 0.625, 0.0, 0.875, 0.75, 0.875, 0.75, 0.875, 0.75, 0.875, 0.75, 0.625, 0.0, 0.375, 0.0, 0.375, 0.0, 0.625, 0.0, 0.875, 0.75, 0.875, 0.75, 0.875, 0.75, 0.875, 0.75, 0.875, 0.75, 0.875, 0.75, 0.875, 0.75, 0.875, 0.75, 0.625, 0.0, 0.375, 0.0, 0.375, 0.0, 0.625, 0.0, 0.125, 0.75, 0.125, 0.75, 0.125, 0.75, 0.125, 0.75, 0.375, 0.0, 0.625, 0.0, 0.625, 0.0, 0.375, 0.0, 0.125, 0.75, 0.125, 0.75, 0.125, 0.75, 0.125, 0.75, 0.625, 0.0, 0.375, 0.0, 0.375, 0.0, 0.625, 0.0, 0.375, 0.0, 0.625, 0.0, 0.625, 0.0, 0.375, 0.0, 0.375, 0.0, 0.625, 0.0, 0.625, 0.0, 0.375, 0.0, 0.875, 0.75, 0.875, 0.75, 0.875, 0.75, 0.875, 0.75, 0.625, 0.0, 0.375, 0.0, 0.375, 0.0, 0.625, 0.0, 0.375, 0.0, 0.625, 0.0, 0.625, 0.25, 0.375, 0.25, 0.375, 0.25, 0.625, 0.25, 0.625, 0.5, 0.375, 0.5, 0.625, 0.75, 0.375, 0.75, 0.375, 0.75, 0.625, 0.75, 0.625, 0.75, 0.875, 0.75, 0.875, 0.75, 0.625, 0.75, 0.125, 0.5, 0.375, 0.5, 0.375, 0.75, 0.125, 0.75, 0.625, 0.5, 0.875, 0.5, 0.875, 0.75, 0.625, 0.75, 0.375, 0.75, 0.625, 0.75, 0.625, 1.0, 0.375, 1.0, 0.625, 0.75, 0.625, 0.75, 0.625, 0.75, 0.625, 0.75, 0.625, 0.0, 0.375, 0.0, 0.375, 0.0, 0.625, 0.0, 0.125, 0.75, 0.375, 0.75, 0.375, 0.75, 0.125, 0.75, 0.375, 0.5, 0.625, 0.5, 0.625, 0.75, 0.375, 0.75, 0.375, 0.75, 0.375, 0.5, 0.375, 0.5, 0.375, 0.75, 0.625, 0.5, 0.625, 0.75, 0.625, 0.75, 0.625, 0.5, 0.375, 0.5, 0.625, 0.5, 0.625, 0.5, 0.375, 0.5, 0.375, 0.5, 0.625, 0.5, 0.625, 0.5, 0.375, 0.5, 0.625, 0.5, 0.625, 0.75, 0.625, 0.75, 0.625, 0.5, 0.375, 0.75, 0.375, 0.5, 0.375, 0.5, 0.375, 0.75, 0.375, 0.75, 0.625, 0.75, 0.625, 0.75, 0.375, 0.75, 0.625, 0.75, 0.375, 0.75, 0.375, 0.75, 0.625, 0.75, 0.375, 0.75, 0.375, 0.5, 0.375, 0.5, 0.375, 0.75, 0.625, 0.5, 0.625, 0.75, 0.625, 0.75, 0.625, 0.5, 0.375, 0.5, 0.625, 0.5, 0.625, 0.5, 0.375, 0.5, 0.625, 0.75, 0.625, 0.75, 0.625, 0.75, 0.625, 0.75, 0.625, 0.75, 0.375, 0.75, 0.375, 0.75, 0.625, 0.75, 0.625, 0.75, 0.625, 0.75, 0.625, 0.75, 0.625, 0.75, 0.375, 0.75, 0.375, 0.75, 0.375, 0.75, 0.375, 0.75, 0.625, 0.75, 0.375, 0.75, 0.375, 0.75, 0.625, 0.75, 0.375, 0.75, 0.375, 0.75, 0.375, 0.75, 0.375, 0.75, 0.625, 0.75, 0.375, 0.75, 0.375, 0.75, 0.625, 0.75, 0.625, 0.75, 0.625, 0.75, 0.625, 0.75, 0.625, 0.75, 0.375, 0.75, 0.625, 0.75, 0.625, 0.75, 0.375, 0.75, 0.375, 0.75, 0.375, 0.75, 0.375, 0.75, 0.375, 0.75, 0.375, 0.75, 0.375, 0.75, 0.375, 0.75, 0.375, 0.75, 0.375, 0.75, 0.625, 0.75, 0.625, 0.75, 0.375, 0.75, 0.375, 0.75, 0.625, 0.75, 0.625, 0.75, 0.375, 0.75, 0.375, 0.75, 0.375, 0.75, 0.375, 0.75, 0.375, 0.75, 0.625, 0.75, 0.375, 0.75, 0.375, 0.75, 0.625, 0.75, 0.625, 0.75, 0.625, 0.75, 0.625, 0.75, 0.625, 0.75, 0.625, 0.75, 0.375, 0.75, 0.375, 0.75, 0.625, 0.75, 0.625, 0.75, 0.625, 0.75, 0.625, 0.75, 0.625, 0.75, 0.625, 0.75, 0.375, 0.75, 0.375, 0.75, 0.625, 0.75, 0.625, 0.75, 0.625, 0.75, 0.625, 0.75, 0.625, 0.75, 0.375, 0.75, 0.625, 0.75, 0.625, 0.75, 0.375, 0.75, 0.625, 0.75, 0.375, 0.75, 0.375, 0.75, 0.625, 0.75, 0.625, 0.75, 0.625, 0.75, 0.625, 0.75, 0.625, 0.75, 0.375, 0.75, 0.375, 0.75, 0.375, 0.75, 0.375, 0.75, 0.375, 0.75, 0.625, 0.75, 0.625, 0.75, 0.375, 0.75, 0.375, 0.75, 0.375, 0.75, 0.375, 0.75, 0.375, 0.75, 0.625, 0.75, 0.375, 0.75, 0.375, 0.75, 0.625, 0.75, 0.625, 0.75, 0.625, 0.75, 0.625, 0.75, 0.625, 0.75, 0.625, 0.75, 0.625, 0.75, 0.625, 0.75, 0.625, 0.75, 0.625, 0.75, 0.375, 0.75, 0.375, 0.75, 0.625, 0.75, 0.375, 0.75, 0.375, 0.75, 0.375, 0.75, 0.375, 0.75, 0.375, 0.75, 0.625, 0.75, 0.625, 0.75, 0.375, 0.75, 0.375, 0.75, 0.625, 0.75, 0.625, 0.75, 0.375, 0.75, 0.375, 0.75, 0.625, 0.75, 0.625, 0.75, 0.375, 0.75, 0.375, 0.75, 0.375, 0.75, 0.375, 0.75, 0.375, 0.75, 0.625, 0.75, 0.625, 0.75, 0.625, 0.75, 0.625, 0.75, 0.625, 0.75, 0.375, 0.75, 0.375, 0.75, 0.625, 0.75, 0.375, 0.75, 0.375, 0.75, 0.375, 0.75, 0.375, 0.75, 0.375, 0.75, 0.625, 0.75, 0.625, 0.75, 0.375, 0.75, 0.625, 0.75, 0.625, 0.75, 0.625, 0.75, 0.625, 0.75, 0.625, 0.75, 0.375, 0.75, 0.375, 0.75, 0.625, 0.75, 0.375, 0.75, 0.625, 0.75, 0.625, 0.75, 0.375, 0.75, 0.375, 0.75, 0.375, 0.75, 0.375, 0.75, 0.375, 0.75, 0.625, 0.75, 0.625, 0.75, 0.625, 0.75, 0.625, 0.75, 0.625, 0.75, 0.375, 0.75, 0.375, 0.75, 0.625, 0.75, 0.375, 0.75, 0.375, 0.75, 0.375, 0.75, 0.375, 0.75, 0.375, 0.75, 0.625, 0.75, 0.625, 0.75, 0.375, 0.75, 0.625, 0.75, 0.625, 0.75, 0.625, 0.75, 0.625, 0.75, 0.375, 0.75, 0.625, 0.75, 0.625, 0.75, 0.375, 0.75, 0.375, 0.75, 0.375, 0.75, 0.375, 0.75, 0.375, 0.75, 0.625, 0.75, 0.375, 0.75, 0.375, 0.75, 0.625, 0.75, 0.625, 0.75, 0.625, 0.75, 0.625, 0.75, 0.625, 0.75, 0.625, 0.75, 0.375, 0.75, 0.375, 0.75, 0.625, 0.75, 0.625, 0.75, 0.375, 0.75, 0.375, 0.75, 0.625, 0.75, 0.625, 0.75, 0.625, 0.75, 0.625, 0.75, 0.625, 0.75, 0.375, 0.75, 0.375, 0.75, 0.375, 0.75, 0.375, 0.75, 0.125, 0.75, 0.375, 0.75, 0.375, 0.75, 0.125, 0.75, 0.625, 0.0, 0.375, 0.0, 0.375, 0.0, 0.625, 0.0, 0.375, 0.75, 0.625, 0.75, 0.625, 0.75, 0.375, 0.75, 0.625, 0.75, 0.875, 0.75, 0.875, 0.75, 0.625, 0.75, 0.375, 0.75, 0.625, 0.75, 0.625, 0.75, 0.375, 0.75, 0.375, 0.75, 0.375, 0.75, 0.375, 0.75, 0.375, 0.75, 0.375, 0.75, 0.375, 0.75, 0.375, 0.75, 0.375, 0.75, 0.625, 0.75, 0.375, 0.75, 0.375, 0.75, 0.625, 0.75, 0.625, 0.75, 0.375, 0.75, 0.375, 0.75, 0.625, 0.75, 0.375, 0.75, 0.375, 0.75, 0.375, 0.75, 0.375, 0.75, 0.375, 0.75, 0.625, 0.75, 0.625, 0.75, 0.375, 0.75, 0.625, 0.75, 0.625, 0.75, 0.625, 0.75, 0.625, 0.75, 0.375, 0.75, 0.625, 0.75, 0.625, 0.75, 0.375, 0.75, 0.625, 0.75, 0.625, 0.75, 0.625, 0.75, 0.625, 0.75, 0.625, 0.75, 0.375, 0.75, 0.375, 0.75, 0.625, 0.75, 0.375, 0.75, 0.625, 0.75, 0.625, 0.75, 0.375, 0.75, 0.375, 0.75, 0.375, 0.75, 0.375, 0.75, 0.375, 0.75, 0.625, 0.75, 0.625, 0.75, 0.625, 0.75, 0.625, 0.75, 0.375, 0.75, 0.375, 0.75, 0.375, 0.75, 0.375, 0.75, 0.625, 0.75, 0.375, 0.75, 0.375, 0.75, 0.625, 0.75, 0.625, 0.75, 0.375, 0.75, 0.375, 0.75, 0.625, 0.75, 0.625, 0.75, 0.375, 0.75, 0.375, 0.75, 0.625, 0.75, 0.375, 0.75, 0.625, 0.75, 0.625, 0.75, 0.375, 0.75, 0.625, 0.75, 0.625, 0.75, 0.625, 0.75, 0.625, 0.75, 0.375, 0.75, 0.625, 0.75, 0.625, 0.75, 0.375, 0.75, 0.625, 0.75, 0.625, 0.75, 0.625, 0.75, 0.625, 0.75, 0.375, 0.75, 0.375, 0.75, 0.375, 0.75, 0.375, 0.75, 0.625, 0.75, 0.375, 0.75, 0.375, 0.75, 0.625, 0.75, 0.375, 0.75, 0.625, 0.75, 0.625, 0.75, 0.375, 0.75, 0.625, 0.75, 0.625, 0.75, 0.625, 0.75, 0.625, 0.75, 0.625, 0.75, 0.625, 0.75, 0.625, 0.75, 0.625, 0.75, 0.375, 0.75, 0.375, 0.75, 0.375, 0.75, 0.375, 0.75, 0.375, 0.75, 0.375, 0.75, 0.375, 0.75, 0.375, 0.75, 0.375, 0.75, 0.625, 0.75, 0.625, 0.75, 0.375, 0.75, 0.375, 0.75, 0.375, 0.75, 0.375, 0.75, 0.375, 0.75, 0.375, 0.75, 0.625, 0.75, 0.625, 0.75, 0.375, 0.75, 0.625, 0.75, 0.375, 0.75, 0.375, 0.75, 0.625, 0.75, 0.375, 0.75, 0.375, 0.75, 0.375, 0.75, 0.375, 0.75, 0.375, 0.75, 0.625, 0.75, 0.625, 0.75, 0.375, 0.75, 0.625, 0.75, 0.625, 0.75, 0.625, 0.75, 0.625, 0.75, 0.625, 0.75, 0.375, 0.75, 0.375, 0.75, 0.625, 0.75, 0.625, 0.75, 0.375, 0.75, 0.375, 0.75, 0.625, 0.75, 0.625, 0.75, 0.625, 0.75, 0.625, 0.75, 0.625, 0.75, 0.375, 0.75, 0.375, 0.75, 0.375, 0.75, 0.375, 0.75, 0.375, 0.75, 0.375, 0.75, 0.375, 0.75, 0.375, 0.75, 0.625, 0.75, 0.375, 0.75, 0.375, 0.75, 0.625, 0.75, 0.625, 0.75, 0.625, 0.75, 0.625, 0.75, 0.625, 0.75, 0.375, 0.75, 0.625, 0.75, 0.625, 0.75, 0.375, 0.75, 0.375, 0.75, 0.625, 0.75, 0.625, 0.75, 0.375, 0.75, 0.625, 0.75, 0.375, 0.75, 0.375, 0.75, 0.625, 0.75, 0.625, 0.75, 0.625, 0.75, 0.625, 0.75, 0.625, 0.75, 0.375, 0.75, 0.375, 0.75, 0.375, 0.75, 0.375, 0.75, 0.625, 0.75, 0.625, 0.75, 0.625, 0.75, 0.625, 0.75, 0.625, 0.75, 0.375, 0.75, 0.375, 0.75, 0.625, 0.75, 0.625, 0.75, 0.625, 0.75, 0.625, 0.75, 0.625, 0.75, 0.375, 0.75, 0.625, 0.75, 0.625, 0.75, 0.375, 0.75, 0.375, 0.75, 0.625, 0.75, 0.625, 0.75, 0.375, 0.75, 0.375, 0.75, 0.625, 0.75, 0.625, 0.75, 0.375, 0.75, 0.375, 0.75, 0.375, 0.75, 0.375, 0.75, 0.375, 0.75, 0.375, 0.75, 0.625, 0.75, 0.625, 0.75, 0.375, 0.75, 0.625, 0.75, 0.375, 0.75, 0.375, 0.75, 0.625, 0.75, 0.375, 0.75, 0.375, 0.75, 0.375, 0.75, 0.375, 0.75, 0.625, 0.75, 0.375, 0.75, 0.375, 0.75, 0.625, 0.75, 0.625, 0.75, 0.625, 0.75, 0.625, 0.75, 0.625, 0.75, 0.625, 0.75, 0.625, 0.75, 0.625, 0.75, 0.625, 0.75, 0.625, 0.75, 0.375, 0.75, 0.375, 0.75, 0.625, 0.75, 0.375, 0.75, 0.375, 0.75, 0.375, 0.75, 0.375, 0.75, 0.625, 0.75, 0.375, 0.75, 0.375, 0.75, 0.625, 0.75, 0.625, 0.75, 0.375, 0.75, 0.375, 0.75, 0.625, 0.75, 0.375, 0.75, 0.375, 0.75, 0.375, 0.75, 0.375, 0.75, 0.375, 0.75, 0.625, 0.75, 0.625, 0.75, 0.375, 0.75, 0.625, 0.75, 0.625, 0.75, 0.625, 0.75, 0.625, 0.75, 0.625, 0.75, 0.875, 0.75, 0.875, 0.75, 0.625, 0.75, 0.375, 0.75, 0.625, 0.75, 0.625, 0.75, 0.375, 0.75, 0.625, 0.0, 0.375, 0.0, 0.375, 0.0, 0.625, 0.0, 0.125, 0.75, 0.375, 0.75, 0.375, 0.75, 0.125, 0.75, 0.625, 0.75, 0.875, 0.75, 0.875, 0.75, 0.625, 0.75, 0.375, 0.75, 0.625, 0.75, 0.625, 0.75, 0.375, 0.75, 0.625, 0.0, 0.375, 0.0, 0.375, 0.0, 0.625, 0.0, 0.125, 0.75, 0.375, 0.75, 0.375, 0.75, 0.125, 0.75, 0.375, 0.75, 0.625, 0.75, 0.625, 0.75, 0.375, 0.75, 0.625, 0.75, 0.625, 0.75, 0.625, 0.75, 0.625, 0.75, 0.625, 0.75, 0.625, 0.75, 0.625, 0.75, 0.625, 0.75, 0.375, 0.75, 0.375, 0.75, 0.375, 0.75, 0.375, 0.75, 0.375, 0.75, 0.375, 0.75, 0.375, 0.75, 0.375, 0.75, 0.625, 0.75, 0.625, 0.75, 0.625, 0.75, 0.625, 0.75, 0.375, 0.75, 0.625, 0.75, 0.625, 0.75, 0.375, 0.75, 0.625, 0.75, 0.375, 0.75, 0.375, 0.75, 0.625, 0.75, 0.625, 0.75, 0.625, 0.75, 0.625, 0.75, 0.625, 0.75, 0.375, 0.75, 0.375, 0.75, 0.375, 0.75, 0.375, 0.75, 0.625, 0.75, 0.375, 0.75, 0.375, 0.75, 0.625, 0.75, 0.375, 0.75, 0.625, 0.75, 0.625, 0.75, 0.375, 0.75, 0.375, 0.75, 0.625, 0.75, 0.625, 0.75, 0.375, 0.75, 0.375, 0.75, 0.375, 0.75, 0.375, 0.75, 0.375, 0.75, 0.625, 0.75, 0.625, 0.75, 0.625, 0.75, 0.625, 0.75, 0.375, 0.75, 0.625, 0.75, 0.625, 0.75, 0.375, 0.75, 0.625, 0.75, 0.375, 0.75, 0.375, 0.75, 0.625, 0.75, 0.375, 0.75, 0.625, 0.75, 0.625, 0.75, 0.375, 0.75, 0.375, 0.75, 0.375, 0.75, 0.375, 0.75, 0.375, 0.75, 0.625, 0.75, 0.375, 0.75, 0.375, 0.75, 0.625, 0.75, 0.375, 0.75, 0.375, 0.75, 0.375, 0.75, 0.375, 0.75, 0.625, 0.75, 0.625, 0.75, 0.625, 0.75, 0.625, 0.75, 0.625, 0.75, 0.375, 0.75, 0.375, 0.75, 0.625, 0.75, 0.375, 0.75, 0.625, 0.75, 0.625, 0.75, 0.375, 0.75, 0.625, 0.75, 0.375, 0.75, 0.375, 0.75, 0.625, 0.75, 0.375, 0.75, 0.625, 0.75, 0.625, 0.75, 0.375, 0.75, 0.375, 0.75, 0.375, 0.75, 0.375, 0.75, 0.375, 0.75, 0.625, 0.75, 0.625, 0.75, 0.625, 0.75, 0.625, 0.75, 0.375, 0.75, 0.375, 0.75, 0.375, 0.75, 0.375, 0.75, 0.625, 0.75, 0.625, 0.75, 0.625, 0.75, 0.625, 0.75, 0.625, 0.75, 0.375, 0.75, 0.375, 0.75, 0.625, 0.75, 0.375, 0.75, 0.625, 0.75, 0.625, 0.75, 0.375, 0.75, 0.375, 0.75, 0.625, 0.75, 0.625, 0.75, 0.375, 0.75, 0.625, 0.75, 0.375, 0.75, 0.375, 0.75, 0.625, 0.75, 0.375, 0.75, 0.625, 0.75, 0.625, 0.75, 0.375, 0.75, 0.375, 0.75, 0.375, 0.75, 0.375, 0.75, 0.375, 0.75, 0.625, 0.75, 0.375, 0.75, 0.375, 0.75, 0.625, 0.75, 0.375, 0.75, 0.375, 0.75, 0.375, 0.75, 0.375, 0.75, 0.375, 0.75, 0.625, 0.75, 0.625, 0.75, 0.375, 0.75, 0.625, 0.75, 0.625, 0.75, 0.625, 0.75, 0.625, 0.75, 0.375, 0.75, 0.125, 0.75, 0.125, 0.75, 0.125, 0.75, 0.375, 0.75])
me_cube_003.update()

# ---- objects
ob_light = bpy.data.objects.new('Light', light_light)
ob_camera = bpy.data.objects.new('Camera', cam_camera)
ob_plane = bpy.data.objects.new('Plane', me_plane)
ob_cube = bpy.data.objects.new('Cube', me_cube_003)

# ---- transforms, parenting, visibility, modifiers, constraints
ob_light.location = (4.076, 1.005, 5.904)
ob_light.rotation_euler = (0.6503, 0.05522, 1.866)
ob_light.lock_rotations_4d = False
ob_light.empty_display_type = 'ARROWS'
ob_light.color = (0.0, 0.0, 0.0, 0.0)
ob_light.lineart.crease_threshold = 0.0
ob_camera.location = (7.359, -6.926, 4.958)
ob_camera.rotation_euler = (1.109, 0.0, 0.8149)
ob_camera.lock_rotations_4d = False
ob_camera.empty_display_type = 'ARROWS'
ob_camera.color = (0.0, 0.0, 0.0, 0.0)
ob_camera.display_type = 'WIRE'
ob_camera.lineart.crease_threshold = 0.0
ob_plane.location = (-0.9609, -2.126, 0.02131)
ob_cube.location = (-0.8518, -0.7849, 1.083)
ob_cube.scale = (0.7512, 0.7238, 1.0)

# ---- collection membership
col_collection.objects.link(ob_light)
col_collection.objects.link(ob_camera)
col_collection.objects.link(ob_plane)
col_collection.objects.link(ob_cube)

# ---- scene / render settings (as saved in the file)
scene.camera = ob_camera
scene.frame_start = 1; scene.frame_end = 250; scene.frame_set(1)
scene.render.engine = 'BLENDER_EEVEE_NEXT'
scene.cycles.sampling_pattern = 'TABULATED_SOBOL'
scene.view_settings.view_transform = 'Filmic'
bpy.context.view_layer.update()

